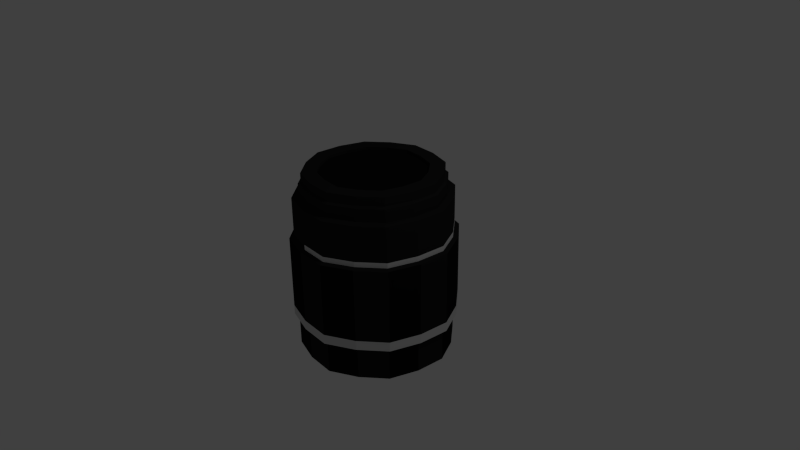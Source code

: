 # Source: Portrait_Lens.blend  (saved by Blender 2.74.0; exported with 4.5.12 LTS)
import bpy
from mathutils import Matrix  # noqa: F401  (used for matrix-valued properties, if any)

bpy.ops.wm.read_factory_settings(use_empty=True)
scene = bpy.context.scene
scene.name = 'Scene'

# ---- collections
col_collection_1 = bpy.data.collections.new('Collection 1'); scene.collection.children.link(col_collection_1)

# ---- materials (node trees are filled in below, after node groups)
mat_material_001 = bpy.data.materials.new('Material.001')
mat_material_001.alpha_threshold = 0.0
mat_material_001.use_transparent_shadow = False
mat_material_001.diffuse_color = (0.01739, 0.01739, 0.01739, 1.0)
mat_material_001.roughness = 0.5
mat_material_002 = bpy.data.materials.new('Material.002')
mat_material_002.alpha_threshold = 0.0
mat_material_002.use_transparent_shadow = False
mat_material_002.diffuse_color = (0.00637, 0.00637, 0.00637, 1.0)
mat_material_002.roughness = 0.5
mat_material_003 = bpy.data.materials.new('Material.003')
mat_material_003.alpha_threshold = 0.0
mat_material_003.use_transparent_shadow = False
mat_material_003.diffuse_color = (0.6738, 0.6738, 0.6738, 1.0)
mat_material_003.roughness = 0.5

# ---- material node trees

# ---- world
world_world = bpy.data.worlds.new('World'); scene.world = world_world
world_world.color = (0.05088, 0.05088, 0.05088)
world_world.use_sun_shadow = False
world_world.sun_shadow_jitter_overblur = 0.0
world_world.cycles.sampling_method = 'MANUAL'
world_world.cycles.sample_map_resolution = 256

# ---- cameras
cam_camera = bpy.data.cameras.new('Camera')
cam_camera.clip_end = 100.0
cam_camera.lens = 35.0
cam_camera.sensor_width = 32.0
cam_camera.sensor_height = 18.0
cam_camera.ortho_scale = 7.314
cam_camera.dof.focus_distance = 0.0
cam_camera.dof.aperture_fstop = 128.0

# ---- lights
light_lamp = bpy.data.lights.new('Lamp', 'POINT')
light_lamp.transmission_factor = 0.0
light_lamp.cutoff_distance = 30.0
light_lamp.energy = 100.0
light_lamp.shadow_buffer_clip_start = 1.001
light_lamp.shadow_soft_size = 0.1
light_lamp.shadow_maximum_resolution = 0.006
light_lamp.use_absolute_resolution = True
light_lamp.cycles.use_multiple_importance_sampling = False

# ---- meshes
me_cylinder = bpy.data.meshes.new('Cylinder')
me_cylinder.from_pydata([(0.1951, 0.9808, -1.28), (0.171, 0.8594, 1.15), (0.8315, 0.5556, -1.28), (0.7286, 0.4868, 1.15), (0.9808, -0.1951, -1.28), (0.8594, -0.171, 1.15), (0.5556, -0.8315, -1.28), (0.4868, -0.7286, 1.15), (-0.1951, -0.9808, -1.28), (-0.171, -0.8594, 1.15), (-0.8315, -0.5556, -1.28), (-0.7286, -0.4868, 1.15), (-0.9808, 0.1951, -1.28), (-0.8594, 0.171, 1.15), (-0.5556, 0.8315, -1.28), (-0.4868, 0.7286, 1.15), (0.171, 0.8594, 1.036), (0.1781, 0.8952, 1.013), (0.1781, 0.8952, 0.847), (0.1951, 0.9808, 0.8314), (0.2065, 1.038, 0.2781), (0.7286, 0.4868, 1.036), (0.7589, 0.5071, 1.013), (0.7589, 0.5071, 0.847), (0.8315, 0.5556, 0.8314), (0.88, 0.588, 0.2781), (0.8594, -0.171, 1.036), (0.8952, -0.1781, 1.013), (0.8952, -0.1781, 0.847), (0.9808, -0.1951, 0.8314), (1.038, -0.2065, 0.2781), (0.4868, -0.7286, 1.036), (0.5071, -0.7589, 1.013), (0.5071, -0.7589, 0.847), (0.5556, -0.8315, 0.8314), (0.588, -0.88, 0.2781), (-0.171, -0.8594, 1.036), (-0.1781, -0.8952, 1.013), (-0.1781, -0.8952, 0.847), (-0.1951, -0.9808, 0.8314), (-0.2065, -1.038, 0.2781), (-0.7286, -0.4868, 1.036), (-0.7589, -0.5071, 1.013), (-0.7589, -0.5071, 0.847), (-0.8315, -0.5556, 0.8314), (-0.88, -0.588, 0.2781), (-0.8594, 0.171, 1.036), (-0.8952, 0.1781, 1.013), (-0.8952, 0.1781, 0.847), (-0.9808, 0.1951, 0.8314), (-1.038, 0.2065, 0.2781), (-0.4868, 0.7286, 1.036), (-0.5071, 0.7589, 1.013), (-0.5071, 0.7589, 0.847), (-0.5556, 0.8315, 0.8314), (-0.588, 0.88, 0.2781), (0.2065, 1.038, -0.8304), (0.88, 0.588, -0.8304), (1.038, -0.2065, -0.8304), (0.588, -0.88, -0.8304), (-0.2065, -1.038, -0.8304), (-0.88, -0.588, -0.8304), (-1.038, 0.2065, -0.8304), (-0.588, 0.88, -0.8304), (0.1951, 0.9808, 0.2962), (0.8315, 0.5556, 0.2962), (0.9808, -0.1951, 0.2962), (0.5556, -0.8315, 0.2962), (-0.1951, -0.9808, 0.2962), (-0.8315, -0.5556, 0.2962), (-0.9808, 0.1951, 0.2962), (-0.5556, 0.8315, 0.2962), (0.1951, 0.9808, -0.8629), (0.8315, 0.5556, -0.8629), (0.9808, -0.1951, -0.8629), (0.5556, -0.8315, -0.8629), (-0.1951, -0.9808, -0.8629), (-0.8315, -0.5556, -0.8629), (-0.9808, 0.1951, -0.8629), (-0.5556, 0.8315, -0.8629), (0.2065, 1.038, -0.7026), (0.88, 0.588, -0.7026), (1.038, -0.2065, -0.7026), (0.588, -0.88, -0.7026), (-0.2065, -1.038, -0.7026), (-0.88, -0.588, -0.7026), (-1.038, 0.2065, -0.7026), (-0.588, 0.88, -0.7026), (0.8833, 0.1767, 1.15), (1.008, 0.2016, -1.28), (1.067, 0.2134, 0.2781), (1.008, 0.2016, 0.8314), (0.9201, 0.184, 0.847), (0.9201, 0.184, 1.013), (0.8833, 0.1767, 1.036), (1.067, 0.2134, -0.8304), (1.008, 0.2016, 0.2962), (1.008, 0.2016, -0.8629), (1.067, 0.2134, -0.7026), (0.7489, -0.5031, 1.15), (0.8546, -0.5741, -1.28), (0.9045, -0.6076, 0.2781), (0.8546, -0.5741, 0.8314), (0.78, -0.524, 0.847), (0.78, -0.524, 1.013), (0.7489, -0.5031, 1.036), (0.9045, -0.6076, -0.8304), (0.8546, -0.5741, 0.2962), (0.8546, -0.5741, -0.8629), (0.9045, -0.6076, -0.7026), (0.1757, -0.8881, 1.15), (0.2005, -1.013, -1.28), (0.2122, -1.073, 0.2781), (0.2005, -1.013, 0.8314), (0.183, -0.925, 0.847), (0.183, -0.925, 1.013), (0.1757, -0.8881, 1.036), (0.2122, -1.073, -0.8304), (0.2005, -1.013, 0.2962), (0.2005, -1.013, -0.8629), (0.2122, -1.073, -0.7026), (-0.5004, -0.7529, 1.15), (-0.571, -0.8592, -1.28), (-0.6044, -0.9093, 0.2781), (-0.571, -0.8592, 0.8314), (-0.5212, -0.7842, 0.847), (-0.5212, -0.7842, 1.013), (-0.5004, -0.7529, 1.036), (-0.6044, -0.9093, -0.8304), (-0.571, -0.8592, 0.2962), (-0.571, -0.8592, -0.8629), (-0.6044, -0.9093, -0.7026), (-0.8833, -0.1766, 1.15), (-1.008, -0.2016, -1.28), (-0.8833, -0.1766, 1.036), (-0.9201, -0.184, 1.013), (-0.9201, -0.184, 0.847), (-1.008, -0.2016, 0.8314), (-1.067, -0.2134, 0.2781), (-1.067, -0.2134, -0.8304), (-1.008, -0.2016, 0.2962), (-1.008, -0.2016, -0.8629), (-1.067, -0.2134, -0.7026), (-0.7489, 0.5031, 1.15), (-0.8546, 0.5741, -1.28), (-0.7489, 0.5031, 1.036), (-0.78, 0.524, 1.013), (-0.78, 0.524, 0.847), (-0.8546, 0.5741, 0.8314), (-0.9045, 0.6076, 0.2781), (-0.9045, 0.6076, -0.8304), (-0.8546, 0.5741, 0.2962), (-0.8546, 0.5741, -0.8629), (-0.9045, 0.6076, -0.7026), (-0.1757, 0.8881, 1.15), (-0.2005, 1.013, -1.28), (-0.2122, 1.073, 0.2781), (-0.2005, 1.013, 0.8314), (-0.183, 0.925, 0.847), (-0.183, 0.925, 1.013), (-0.1757, 0.8881, 1.036), (-0.2122, 1.073, -0.8304), (-0.2005, 1.013, 0.2962), (-0.2005, 1.013, -0.8629), (-0.2122, 1.073, -0.7026), (0.5004, 0.7529, 1.15), (0.571, 0.8592, -1.28), (0.6044, 0.9093, 0.2781), (0.571, 0.8592, 0.8314), (0.5212, 0.7842, 0.847), (0.5212, 0.7842, 1.013), (0.5004, 0.7529, 1.036), (0.6044, 0.9093, -0.8304), (0.571, 0.8592, 0.2962), (0.571, 0.8592, -0.8629), (0.6044, 0.9093, -0.7026), (0.1335, 0.6711, 1.15), (0.569, 0.3802, 1.15), (0.6711, -0.1335, 1.15), (0.3802, -0.569, 1.15), (-0.1335, -0.6711, 1.15), (-0.569, -0.3802, 1.15), (-0.6711, 0.1335, 1.15), (-0.3802, 0.569, 1.15), (0.6898, 0.1379, 1.15), (0.5848, -0.3928, 1.15), (0.1372, -0.6935, 1.15), (-0.3907, -0.5879, 1.15), (-0.6898, -0.1379, 1.15), (-0.5848, 0.3928, 1.15), (-0.1372, 0.6935, 1.15), (0.3907, 0.5879, 1.15), (0.1335, 0.6711, 1.109), (0.569, 0.3802, 1.109), (0.6711, -0.1335, 1.109), (0.3802, -0.569, 1.109), (-0.1335, -0.6711, 1.109), (-0.569, -0.3802, 1.109), (-0.6711, 0.1335, 1.109), (-0.3802, 0.569, 1.109), (0.6898, 0.1379, 1.109), (0.5848, -0.3928, 1.109), (0.1372, -0.6935, 1.109), (-0.3907, -0.5879, 1.109), (-0.6898, -0.1379, 1.109), (-0.5848, 0.3928, 1.109), (-0.1372, 0.6935, 1.109), (0.3907, 0.5879, 1.109), (5.026e-08, 2.887e-07, 1.032), (-0.1666, 0.8422, -1.28), (-0.7102, 0.4771, -1.28), (-0.8377, -0.1675, -1.28), (-0.4745, -0.714, -1.28), (0.1666, -0.8422, -1.28), (0.7102, -0.4771, -1.28), (0.8377, 0.1675, -1.28), (-0.4617, 0.691, -1.28), (-0.815, 0.1621, -1.28), (-0.691, -0.4617, -1.28), (-0.1621, -0.815, -1.28), (0.4617, -0.691, -1.28), (0.815, -0.1621, -1.28), (0.691, 0.4617, -1.28), (0.1621, 0.815, -1.28), (0.4745, 0.714, -1.28), (-0.1666, 0.8422, -1.119), (-0.7102, 0.4771, -1.119), (-0.8377, -0.1675, -1.119), (-0.4745, -0.714, -1.119), (0.1666, -0.8422, -1.119), (0.7102, -0.4771, -1.119), (0.8377, 0.1675, -1.119), (-0.4617, 0.691, -1.119), (-0.815, 0.1621, -1.119), (-0.691, -0.4617, -1.119), (-0.1621, -0.815, -1.119), (0.4617, -0.691, -1.119), (0.815, -0.1621, -1.119), (0.691, 0.4617, -1.119), (0.1621, 0.815, -1.119), (0.4745, 0.714, -1.119), (5.867e-08, 2.943e-07, -1.119), (0.1951, 0.9808, 0.364), (0.8315, 0.5556, 0.364), (0.9808, -0.1951, 0.364), (0.5556, -0.8315, 0.364), (-0.1951, -0.9808, 0.364), (-0.8315, -0.5556, 0.364), (-0.9808, 0.1951, 0.364), (-0.5556, 0.8315, 0.364), (1.008, 0.2016, 0.364), (0.8546, -0.5741, 0.364), (0.2005, -1.013, 0.364), (-0.571, -0.8592, 0.364), (-1.008, -0.2016, 0.364), (-0.8546, 0.5741, 0.364), (-0.2005, 1.013, 0.364), (0.571, 0.8592, 0.364)], [], [(116, 110, 9, 36), (141, 133, 10, 77), (127, 121, 11, 41), (160, 51, 15, 154), (152, 144, 12, 78), (94, 88, 5, 26), (171, 165, 3, 21), (105, 99, 7, 31), (109, 101, 35, 83), (251, 102, 34, 245), (102, 103, 33, 34), (103, 104, 32, 33), (104, 105, 31, 32), (175, 167, 25, 81), (257, 168, 24, 243), (168, 169, 23, 24), (169, 170, 22, 23), (170, 171, 21, 22), (98, 90, 30, 82), (250, 91, 29, 244), (91, 92, 28, 29), (92, 93, 27, 28), (93, 94, 26, 27), (143, 145, 46, 13), (145, 146, 47, 46), (146, 147, 48, 47), (147, 148, 49, 48), (151, 149, 50, 70), (164, 87, 55, 156), (256, 249, 54, 157), (157, 54, 53, 158), (158, 53, 52, 159), (159, 52, 51, 160), (131, 123, 45, 85), (253, 124, 44, 247), (124, 125, 43, 44), (125, 126, 42, 43), (126, 127, 41, 42), (132, 134, 41, 11), (134, 135, 42, 41), (135, 136, 43, 42), (136, 137, 44, 43), (140, 138, 45, 69), (120, 112, 40, 84), (252, 113, 39, 246), (113, 114, 38, 39), (114, 115, 37, 38), (115, 116, 36, 37), (119, 117, 60, 76), (130, 128, 61, 77), (163, 79, 63, 161), (97, 95, 58, 74), (174, 172, 57, 73), (108, 106, 59, 75), (153, 150, 62, 86), (142, 139, 61, 85), (112, 118, 68, 40), (254, 140, 69, 247), (123, 129, 69, 45), (156, 55, 71, 162), (255, 151, 70, 248), (90, 96, 66, 30), (167, 173, 65, 25), (101, 107, 67, 35), (100, 108, 75, 6), (166, 174, 73, 2), (89, 97, 74, 4), (155, 14, 79, 163), (122, 130, 77, 10), (111, 119, 76, 8), (150, 152, 78, 62), (139, 141, 77, 61), (138, 142, 85, 45), (149, 153, 86, 50), (117, 120, 84, 60), (128, 131, 85, 61), (161, 63, 87, 164), (95, 98, 82, 58), (172, 175, 81, 57), (106, 109, 83, 59), (57, 81, 98, 95), (2, 73, 97, 89), (25, 65, 96, 90), (73, 57, 95, 97), (22, 21, 94, 93), (23, 22, 93, 92), (24, 23, 92, 91), (243, 24, 91, 250), (81, 25, 90, 98), (21, 3, 88, 94), (58, 82, 109, 106), (4, 74, 108, 100), (30, 66, 107, 101), (74, 58, 106, 108), (27, 26, 105, 104), (28, 27, 104, 103), (29, 28, 103, 102), (244, 29, 102, 251), (82, 30, 101, 109), (26, 5, 99, 105), (59, 83, 120, 117), (6, 75, 119, 111), (35, 67, 118, 112), (75, 59, 117, 119), (32, 31, 116, 115), (33, 32, 115, 114), (34, 33, 114, 113), (245, 34, 113, 252), (83, 35, 112, 120), (31, 7, 110, 116), (60, 84, 131, 128), (8, 76, 130, 122), (40, 68, 129, 123), (76, 60, 128, 130), (37, 36, 127, 126), (38, 37, 126, 125), (39, 38, 125, 124), (246, 39, 124, 253), (84, 40, 123, 131), (36, 9, 121, 127), (50, 86, 142, 138), (62, 78, 141, 139), (248, 70, 140, 254), (86, 62, 139, 142), (70, 50, 138, 140), (48, 49, 137, 136), (47, 48, 136, 135), (46, 47, 135, 134), (13, 46, 134, 132), (78, 12, 133, 141), (55, 87, 153, 149), (63, 79, 152, 150), (249, 71, 151, 255), (87, 63, 150, 153), (71, 55, 149, 151), (53, 54, 148, 147), (52, 53, 147, 146), (51, 52, 146, 145), (15, 51, 145, 143), (79, 14, 144, 152), (56, 161, 164, 80), (0, 155, 163, 72), (20, 156, 162, 64), (72, 163, 161, 56), (17, 159, 160, 16), (18, 158, 159, 17), (19, 157, 158, 18), (242, 256, 157, 19), (80, 164, 156, 20), (16, 160, 154, 1), (56, 80, 175, 172), (0, 72, 174, 166), (20, 64, 173, 167), (72, 56, 172, 174), (17, 16, 171, 170), (18, 17, 170, 169), (19, 18, 169, 168), (242, 19, 168, 257), (80, 20, 167, 175), (16, 1, 165, 171), (13, 132, 188, 182), (7, 99, 185, 179), (1, 154, 190, 176), (11, 121, 187, 181), (5, 88, 184, 178), (3, 165, 191, 177), (154, 15, 183, 190), (99, 5, 178, 185), (121, 9, 180, 187), (143, 13, 182, 189), (165, 1, 176, 191), (9, 110, 186, 180), (88, 3, 177, 184), (110, 7, 179, 186), (15, 143, 189, 183), (132, 11, 181, 188), (182, 188, 204, 198), (189, 182, 198, 205), (180, 186, 202, 196), (187, 180, 196, 203), (185, 178, 194, 201), (179, 185, 201, 195), (177, 191, 207, 193), (183, 189, 205, 199), (176, 190, 206, 192), (181, 187, 203, 197), (188, 181, 197, 204), (186, 179, 195, 202), (184, 177, 193, 200), (178, 184, 200, 194), (190, 183, 199, 206), (191, 176, 192, 207), (12, 144, 210, 217), (89, 4, 221, 215), (8, 122, 212, 219), (133, 12, 217, 211), (4, 100, 214, 221), (144, 14, 216, 210), (14, 155, 209, 216), (166, 2, 222, 224), (111, 8, 219, 213), (155, 0, 223, 209), (122, 10, 218, 212), (10, 133, 211, 218), (100, 6, 220, 214), (6, 111, 213, 220), (2, 89, 215, 222), (0, 166, 224, 223), (199, 205, 208), (192, 206, 208), (197, 203, 208), (204, 197, 208), (202, 195, 208), (200, 193, 208), (194, 200, 208), (206, 199, 208), (207, 192, 208), (198, 204, 208), (205, 198, 208), (196, 202, 208), (203, 196, 208), (201, 194, 208), (195, 201, 208), (193, 207, 208), (223, 224, 240, 239), (224, 222, 238, 240), (214, 220, 236, 230), (221, 214, 230, 237), (219, 212, 228, 235), (213, 219, 235, 229), (211, 217, 233, 227), (209, 223, 239, 225), (216, 209, 225, 232), (215, 221, 237, 231), (222, 215, 231, 238), (220, 213, 229, 236), (218, 211, 227, 234), (212, 218, 234, 228), (217, 210, 226, 233), (210, 216, 232, 226), (239, 240, 241), (232, 225, 241), (231, 237, 241), (238, 231, 241), (236, 229, 241), (234, 227, 241), (228, 234, 241), (225, 239, 241), (226, 232, 241), (240, 238, 241), (230, 236, 241), (237, 230, 241), (235, 228, 241), (229, 235, 241), (233, 226, 241), (227, 233, 241), (64, 242, 257, 173), (64, 162, 256, 242), (54, 249, 255, 148), (49, 248, 254, 137), (68, 246, 253, 129), (67, 245, 252, 118), (66, 244, 251, 107), (65, 243, 250, 96), (148, 255, 248, 49), (137, 254, 247, 44), (118, 252, 246, 68), (129, 253, 247, 69), (162, 71, 249, 256), (96, 250, 244, 66), (173, 257, 243, 65), (107, 251, 245, 67)])
me_cylinder.polygons.foreach_set('material_index', [0, 1, 0, 0, 1, 0, 0, 0, 0, 0, 0, 0, 0, 0, 0, 0, 0, 0, 0, 0, 0, 0, 0, 0, 0, 0, 0, 0, 1, 0, 0, 0, 0, 0, 0, 0, 0, 0, 0, 0, 0, 0, 0, 0, 0, 0, 0, 0, 0, 0, 0, 0, 0, 0, 2, 2, 0, 2, 0, 0, 2, 0, 0, 0, 0, 0, 0, 1, 0, 0, 0, 0, 1, 1, 2, 2, 2, 2, 2, 2, 2, 1, 0, 0, 0, 0, 0, 0, 1, 0, 2, 1, 0, 0, 0, 0, 0, 0, 1, 0, 2, 1, 0, 0, 0, 0, 0, 0, 1, 0, 2, 1, 0, 0, 0, 0, 0, 0, 1, 0, 0, 0, 2, 2, 0, 0, 0, 0, 0, 0, 0, 0, 2, 2, 0, 0, 0, 0, 0, 0, 2, 0, 0, 0, 0, 0, 0, 0, 0, 0, 2, 1, 0, 0, 0, 0, 0, 0, 1, 0, 0, 0, 0, 0, 0, 0, 0, 0, 0, 0, 0, 0, 0, 0, 0, 0, 0, 0, 0, 0, 0, 0, 0, 0, 0, 0, 0, 0, 0, 0, 0, 0, 0, 0, 0, 0, 0, 0, 0, 0, 0, 0, 0, 0, 0, 0, 0, 0, 1, 1, 1, 1, 1, 1, 1, 1, 1, 1, 1, 1, 1, 1, 1, 1, 0, 0, 0, 0, 0, 0, 0, 0, 0, 0, 0, 0, 0, 0, 0, 0, 2, 2, 2, 2, 2, 2, 2, 2, 2, 2, 2, 2, 2, 2, 2, 2, 2, 2, 0, 0, 0, 2, 2, 2, 0, 0, 2, 0, 2, 2, 2, 2])
me_cylinder.materials.append(mat_material_001)
me_cylinder.materials.append(mat_material_002)
me_cylinder.materials.append(mat_material_003)
me_cylinder.use_remesh_preserve_volume = False
me_cylinder.use_remesh_preserve_attributes = False
me_cylinder.use_mirror_vertex_groups = False
me_cylinder.update()

# ---- objects
ob_cylinder = bpy.data.objects.new('Cylinder', me_cylinder)
ob_lamp = bpy.data.objects.new('Lamp', light_lamp)
ob_camera = bpy.data.objects.new('Camera', cam_camera)

# ---- transforms, parenting, visibility, modifiers, constraints
ob_cylinder.location = (-0.003437, 0.04234, 0.0407)
ob_cylinder.lineart.crease_threshold = 0.0
ob_lamp.location = (4.076, 1.005, 5.904)
ob_lamp.rotation_euler = (0.6503, 0.05522, 1.866)
ob_lamp.lock_rotations_4d = False
ob_lamp.empty_display_type = 'ARROWS'
ob_lamp.color = (0.0, 0.0, 0.0, 0.0)
ob_lamp.lineart.crease_threshold = 0.0
ob_camera.location = (7.481, -6.508, 5.344)
ob_camera.rotation_euler = (1.109, 0.01082, 0.8149)
ob_camera.lock_rotations_4d = False
ob_camera.empty_display_type = 'ARROWS'
ob_camera.color = (0.0, 0.0, 0.0, 0.0)
ob_camera.display_type = 'WIRE'
ob_camera.lineart.crease_threshold = 0.0

# ---- collection membership
col_collection_1.objects.link(ob_cylinder)
col_collection_1.objects.link(ob_lamp)
col_collection_1.objects.link(ob_camera)

# ---- scene / render settings (as saved in the file)
scene.camera = ob_camera
scene.frame_start = 1; scene.frame_end = 250; scene.frame_set(1)
scene.render.engine = 'BLENDER_EEVEE_NEXT'
scene.render.resolution_percentage = 50
scene.render.dither_intensity = 0.0
scene.cycles.use_denoising = False
scene.cycles.samples = 10
scene.cycles.sampling_pattern = 'TABULATED_SOBOL'
scene.cycles.light_sampling_threshold = 0.0
scene.cycles.use_adaptive_sampling = False
scene.cycles.use_light_tree = False
scene.cycles.blur_glossy = 0.0
scene.cycles.pixel_filter_type = 'GAUSSIAN'
scene.cycles.sample_clamp_indirect = 0.0
scene.view_settings.view_transform = 'Standard'
bpy.context.view_layer.update()
